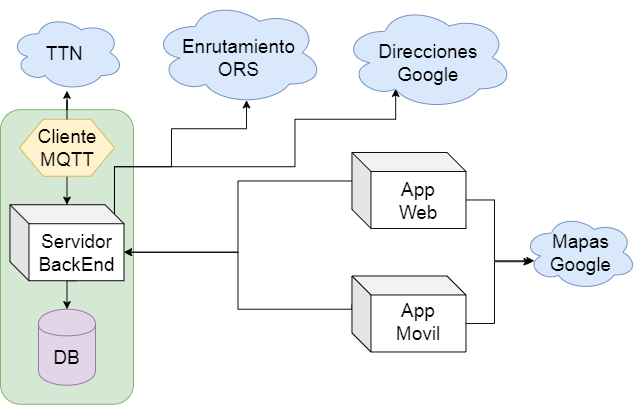

The diagram above was exported from draw.io. Its source (the exported page's mxGraphModel, read from the mxfile embedded in the PNG):
<mxGraphModel dx="854" dy="264" grid="1" gridSize="10" guides="1" tooltips="1" connect="1" arrows="1" fold="1" page="1" pageScale="1" pageWidth="827" pageHeight="1169" math="0" shadow="0">
  <root>
    <mxCell id="0" />
    <mxCell id="1" parent="0" />
    <mxCell id="OUjrsJIXr6-Sj6XEg9WU-2" value="" style="rounded=1;whiteSpace=wrap;html=1;fillColor=#d5e8d4;strokeColor=#82b366;" vertex="1" parent="1">
      <mxGeometry x="110" y="320" width="140" height="310" as="geometry" />
    </mxCell>
    <mxCell id="OUjrsJIXr6-Sj6XEg9WU-1" value="" style="shape=cylinder;whiteSpace=wrap;html=1;boundedLbl=1;backgroundOutline=1;fillColor=#e1d5e7;strokeColor=#9673a6;" vertex="1" parent="1">
      <mxGeometry x="150" y="530" width="60" height="80" as="geometry" />
    </mxCell>
    <mxCell id="OUjrsJIXr6-Sj6XEg9WU-25" style="edgeStyle=orthogonalEdgeStyle;rounded=0;orthogonalLoop=1;jettySize=auto;html=1;exitX=0;exitY=0;exitDx=70;exitDy=80;exitPerimeter=0;entryX=0.5;entryY=0;entryDx=0;entryDy=0;" edge="1" parent="1" source="OUjrsJIXr6-Sj6XEg9WU-3" target="OUjrsJIXr6-Sj6XEg9WU-1">
      <mxGeometry relative="1" as="geometry" />
    </mxCell>
    <mxCell id="OUjrsJIXr6-Sj6XEg9WU-26" style="edgeStyle=orthogonalEdgeStyle;rounded=0;orthogonalLoop=1;jettySize=auto;html=1;exitX=0;exitY=0;exitDx=110;exitDy=10;exitPerimeter=0;entryX=0.55;entryY=0.95;entryDx=0;entryDy=0;entryPerimeter=0;" edge="1" parent="1" source="OUjrsJIXr6-Sj6XEg9WU-3" target="OUjrsJIXr6-Sj6XEg9WU-15">
      <mxGeometry relative="1" as="geometry">
        <Array as="points">
          <mxPoint x="230" y="380" />
          <mxPoint x="290" y="380" />
          <mxPoint x="290" y="340" />
          <mxPoint x="369" y="340" />
        </Array>
      </mxGeometry>
    </mxCell>
    <mxCell id="OUjrsJIXr6-Sj6XEg9WU-33" style="edgeStyle=orthogonalEdgeStyle;rounded=0;orthogonalLoop=1;jettySize=auto;html=1;exitX=0;exitY=0;exitDx=110;exitDy=10;exitPerimeter=0;entryX=0.31;entryY=0.8;entryDx=0;entryDy=0;entryPerimeter=0;" edge="1" parent="1" source="OUjrsJIXr6-Sj6XEg9WU-3" target="OUjrsJIXr6-Sj6XEg9WU-31">
      <mxGeometry relative="1" as="geometry">
        <Array as="points">
          <mxPoint x="230" y="380" />
          <mxPoint x="420" y="380" />
          <mxPoint x="420" y="330" />
          <mxPoint x="526" y="330" />
        </Array>
      </mxGeometry>
    </mxCell>
    <mxCell id="OUjrsJIXr6-Sj6XEg9WU-3" value="" style="shape=cube;whiteSpace=wrap;html=1;boundedLbl=1;backgroundOutline=1;darkOpacity=0.05;darkOpacity2=0.1;" vertex="1" parent="1">
      <mxGeometry x="120" y="420" width="120" height="80" as="geometry" />
    </mxCell>
    <mxCell id="OUjrsJIXr6-Sj6XEg9WU-24" style="edgeStyle=orthogonalEdgeStyle;rounded=0;orthogonalLoop=1;jettySize=auto;html=1;exitX=0.5;exitY=1;exitDx=0;exitDy=0;entryX=0.5;entryY=0;entryDx=0;entryDy=0;entryPerimeter=0;" edge="1" parent="1" source="OUjrsJIXr6-Sj6XEg9WU-4" target="OUjrsJIXr6-Sj6XEg9WU-3">
      <mxGeometry relative="1" as="geometry" />
    </mxCell>
    <mxCell id="OUjrsJIXr6-Sj6XEg9WU-4" value="" style="shape=hexagon;perimeter=hexagonPerimeter2;whiteSpace=wrap;html=1;fillColor=#fff2cc;strokeColor=#d6b656;" vertex="1" parent="1">
      <mxGeometry x="130" y="330" width="100" height="60" as="geometry" />
    </mxCell>
    <mxCell id="OUjrsJIXr6-Sj6XEg9WU-5" value="" style="ellipse;shape=cloud;whiteSpace=wrap;html=1;fillColor=#dae8fc;strokeColor=#6c8ebf;" vertex="1" parent="1">
      <mxGeometry x="120" y="220" width="120" height="80" as="geometry" />
    </mxCell>
    <mxCell id="OUjrsJIXr6-Sj6XEg9WU-6" value="&lt;font style=&quot;font-size: 20px&quot;&gt;TTN&amp;nbsp;&lt;/font&gt;" style="text;html=1;strokeColor=none;fillColor=none;align=center;verticalAlign=middle;whiteSpace=wrap;rounded=0;" vertex="1" parent="1">
      <mxGeometry x="160" y="250" width="40" height="20" as="geometry" />
    </mxCell>
    <mxCell id="OUjrsJIXr6-Sj6XEg9WU-22" style="edgeStyle=orthogonalEdgeStyle;rounded=0;orthogonalLoop=1;jettySize=auto;html=1;" edge="1" parent="1" target="OUjrsJIXr6-Sj6XEg9WU-5">
      <mxGeometry relative="1" as="geometry">
        <mxPoint x="180" y="330" as="sourcePoint" />
      </mxGeometry>
    </mxCell>
    <mxCell id="OUjrsJIXr6-Sj6XEg9WU-7" value="&lt;font style=&quot;font-size: 20px&quot;&gt;Cliente MQTT&lt;/font&gt;" style="text;html=1;strokeColor=none;fillColor=none;align=center;verticalAlign=middle;whiteSpace=wrap;rounded=0;" vertex="1" parent="1">
      <mxGeometry x="160" y="350" width="40" height="20" as="geometry" />
    </mxCell>
    <mxCell id="OUjrsJIXr6-Sj6XEg9WU-8" value="&lt;font style=&quot;font-size: 20px&quot;&gt;Servidor&lt;br&gt;BackEnd&lt;br&gt;&lt;/font&gt;" style="text;html=1;strokeColor=none;fillColor=none;align=center;verticalAlign=middle;whiteSpace=wrap;rounded=0;" vertex="1" parent="1">
      <mxGeometry x="170" y="460" width="40" height="20" as="geometry" />
    </mxCell>
    <mxCell id="OUjrsJIXr6-Sj6XEg9WU-9" value="&lt;font style=&quot;font-size: 20px&quot;&gt;DB&lt;/font&gt;" style="text;html=1;strokeColor=none;fillColor=none;align=center;verticalAlign=middle;whiteSpace=wrap;rounded=0;" vertex="1" parent="1">
      <mxGeometry x="160" y="570" width="40" height="20" as="geometry" />
    </mxCell>
    <mxCell id="OUjrsJIXr6-Sj6XEg9WU-27" style="edgeStyle=orthogonalEdgeStyle;rounded=0;orthogonalLoop=1;jettySize=auto;html=1;exitX=0;exitY=0;exitDx=0;exitDy=30;exitPerimeter=0;entryX=0;entryY=0;entryDx=120;entryDy=50;entryPerimeter=0;" edge="1" parent="1" source="OUjrsJIXr6-Sj6XEg9WU-10" target="OUjrsJIXr6-Sj6XEg9WU-3">
      <mxGeometry relative="1" as="geometry" />
    </mxCell>
    <mxCell id="OUjrsJIXr6-Sj6XEg9WU-36" style="edgeStyle=orthogonalEdgeStyle;rounded=0;orthogonalLoop=1;jettySize=auto;html=1;exitX=0;exitY=0;exitDx=120;exitDy=50;exitPerimeter=0;entryX=0.1;entryY=0.613;entryDx=0;entryDy=0;entryPerimeter=0;" edge="1" parent="1" source="OUjrsJIXr6-Sj6XEg9WU-10" target="OUjrsJIXr6-Sj6XEg9WU-29">
      <mxGeometry relative="1" as="geometry">
        <Array as="points">
          <mxPoint x="630" y="415" />
          <mxPoint x="630" y="479" />
        </Array>
      </mxGeometry>
    </mxCell>
    <mxCell id="OUjrsJIXr6-Sj6XEg9WU-10" value="" style="shape=cube;whiteSpace=wrap;html=1;boundedLbl=1;backgroundOutline=1;darkOpacity=0.05;darkOpacity2=0.1;" vertex="1" parent="1">
      <mxGeometry x="480" y="365" width="120" height="80" as="geometry" />
    </mxCell>
    <mxCell id="OUjrsJIXr6-Sj6XEg9WU-28" style="edgeStyle=orthogonalEdgeStyle;rounded=0;orthogonalLoop=1;jettySize=auto;html=1;exitX=0;exitY=0;exitDx=0;exitDy=30;exitPerimeter=0;" edge="1" parent="1" source="OUjrsJIXr6-Sj6XEg9WU-11">
      <mxGeometry relative="1" as="geometry">
        <mxPoint x="240" y="470" as="targetPoint" />
        <Array as="points">
          <mxPoint x="480" y="530" />
          <mxPoint x="360" y="530" />
          <mxPoint x="360" y="470" />
        </Array>
      </mxGeometry>
    </mxCell>
    <mxCell id="OUjrsJIXr6-Sj6XEg9WU-37" style="edgeStyle=orthogonalEdgeStyle;rounded=0;orthogonalLoop=1;jettySize=auto;html=1;exitX=0;exitY=0;exitDx=120;exitDy=50;exitPerimeter=0;entryX=0.075;entryY=0.625;entryDx=0;entryDy=0;entryPerimeter=0;" edge="1" parent="1" source="OUjrsJIXr6-Sj6XEg9WU-11" target="OUjrsJIXr6-Sj6XEg9WU-29">
      <mxGeometry relative="1" as="geometry" />
    </mxCell>
    <mxCell id="OUjrsJIXr6-Sj6XEg9WU-11" value="" style="shape=cube;whiteSpace=wrap;html=1;boundedLbl=1;backgroundOutline=1;darkOpacity=0.05;darkOpacity2=0.1;" vertex="1" parent="1">
      <mxGeometry x="480" y="495" width="120" height="80" as="geometry" />
    </mxCell>
    <mxCell id="OUjrsJIXr6-Sj6XEg9WU-12" value="&lt;font style=&quot;font-size: 20px&quot;&gt;App Web&lt;br&gt;&lt;/font&gt;" style="text;html=1;strokeColor=none;fillColor=none;align=center;verticalAlign=middle;whiteSpace=wrap;rounded=0;" vertex="1" parent="1">
      <mxGeometry x="530" y="405" width="40" height="20" as="geometry" />
    </mxCell>
    <mxCell id="OUjrsJIXr6-Sj6XEg9WU-13" value="&lt;font style=&quot;font-size: 20px&quot;&gt;App Movil&lt;br&gt;&lt;/font&gt;" style="text;html=1;strokeColor=none;fillColor=none;align=center;verticalAlign=middle;whiteSpace=wrap;rounded=0;" vertex="1" parent="1">
      <mxGeometry x="530" y="535" width="40" height="15" as="geometry" />
    </mxCell>
    <mxCell id="OUjrsJIXr6-Sj6XEg9WU-15" value="" style="ellipse;shape=cloud;whiteSpace=wrap;html=1;fillColor=#dae8fc;strokeColor=#6c8ebf;" vertex="1" parent="1">
      <mxGeometry x="270" y="205" width="180" height="110" as="geometry" />
    </mxCell>
    <mxCell id="OUjrsJIXr6-Sj6XEg9WU-16" value="&lt;font style=&quot;font-size: 20px&quot;&gt;Enrutamiento&lt;br&gt;ORS&lt;br&gt;&lt;/font&gt;" style="text;html=1;strokeColor=none;fillColor=none;align=center;verticalAlign=middle;whiteSpace=wrap;rounded=0;" vertex="1" parent="1">
      <mxGeometry x="340" y="255" width="40" height="20" as="geometry" />
    </mxCell>
    <mxCell id="OUjrsJIXr6-Sj6XEg9WU-29" value="" style="ellipse;shape=cloud;whiteSpace=wrap;html=1;fillColor=#dae8fc;strokeColor=#6c8ebf;" vertex="1" parent="1">
      <mxGeometry x="660" y="430" width="120" height="80" as="geometry" />
    </mxCell>
    <mxCell id="OUjrsJIXr6-Sj6XEg9WU-30" value="&lt;font style=&quot;font-size: 20px&quot;&gt;Mapas&lt;br&gt;Google&lt;br&gt;&lt;/font&gt;" style="text;html=1;strokeColor=none;fillColor=none;align=center;verticalAlign=middle;whiteSpace=wrap;rounded=0;" vertex="1" parent="1">
      <mxGeometry x="700" y="460" width="40" height="20" as="geometry" />
    </mxCell>
    <mxCell id="OUjrsJIXr6-Sj6XEg9WU-31" value="" style="ellipse;shape=cloud;whiteSpace=wrap;html=1;fillColor=#dae8fc;strokeColor=#6c8ebf;" vertex="1" parent="1">
      <mxGeometry x="470" y="210" width="180" height="110" as="geometry" />
    </mxCell>
    <mxCell id="OUjrsJIXr6-Sj6XEg9WU-32" value="&lt;font style=&quot;font-size: 20px&quot;&gt;Direcciones&lt;br&gt;Google&lt;br&gt;&lt;/font&gt;" style="text;html=1;strokeColor=none;fillColor=none;align=center;verticalAlign=middle;whiteSpace=wrap;rounded=0;" vertex="1" parent="1">
      <mxGeometry x="540" y="260" width="40" height="20" as="geometry" />
    </mxCell>
  </root>
</mxGraphModel>